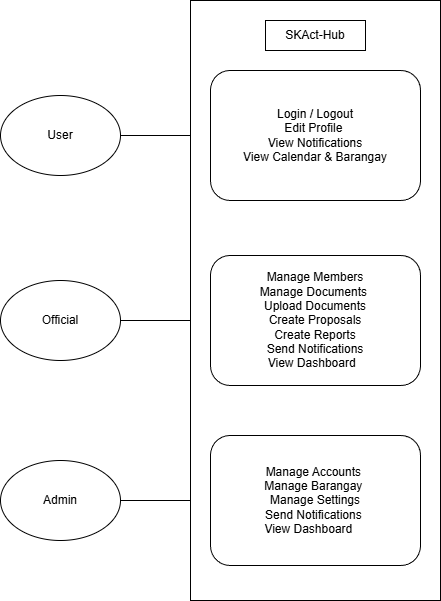

The diagram above was exported from draw.io. Its source (the exported page's mxGraphModel, read from the mxfile embedded in the PNG):
<mxGraphModel dx="1507" dy="736" grid="1" gridSize="10" guides="1" tooltips="1" connect="1" arrows="1" fold="1" page="1" pageScale="1" pageWidth="850" pageHeight="1100" math="0" shadow="0">
  <root>
    <mxCell id="0" />
    <mxCell id="1" parent="0" />
    <mxCell id="zYoA21QTxloEQ-XnPZO--7" edge="1" parent="1" source="zYoA21QTxloEQ-XnPZO--1" style="edgeStyle=orthogonalEdgeStyle;rounded=0;orthogonalLoop=1;jettySize=auto;html=1;entryX=0;entryY=0.5;entryDx=0;entryDy=0;" target="zYoA21QTxloEQ-XnPZO--4">
      <mxGeometry relative="1" as="geometry" />
    </mxCell>
    <mxCell id="zYoA21QTxloEQ-XnPZO--1" parent="1" style="ellipse;whiteSpace=wrap;html=1;" value="User" vertex="1">
      <mxGeometry height="80" width="120" x="140" y="165" as="geometry" />
    </mxCell>
    <mxCell id="zYoA21QTxloEQ-XnPZO--8" edge="1" parent="1" source="zYoA21QTxloEQ-XnPZO--2" style="edgeStyle=orthogonalEdgeStyle;rounded=0;orthogonalLoop=1;jettySize=auto;html=1;entryX=0;entryY=0.5;entryDx=0;entryDy=0;" target="zYoA21QTxloEQ-XnPZO--5">
      <mxGeometry relative="1" as="geometry" />
    </mxCell>
    <mxCell id="zYoA21QTxloEQ-XnPZO--2" parent="1" style="ellipse;whiteSpace=wrap;html=1;" value="Official" vertex="1">
      <mxGeometry height="80" width="120" x="140" y="350" as="geometry" />
    </mxCell>
    <mxCell id="zYoA21QTxloEQ-XnPZO--9" edge="1" parent="1" source="zYoA21QTxloEQ-XnPZO--3" style="edgeStyle=orthogonalEdgeStyle;rounded=0;orthogonalLoop=1;jettySize=auto;html=1;exitX=1;exitY=0.5;exitDx=0;exitDy=0;entryX=0;entryY=0.5;entryDx=0;entryDy=0;" target="zYoA21QTxloEQ-XnPZO--6">
      <mxGeometry relative="1" as="geometry" />
    </mxCell>
    <mxCell id="zYoA21QTxloEQ-XnPZO--3" parent="1" style="ellipse;whiteSpace=wrap;html=1;" value="Admin" vertex="1">
      <mxGeometry height="80" width="120" x="140" y="530" as="geometry" />
    </mxCell>
    <mxCell id="zYoA21QTxloEQ-XnPZO--10" parent="1" style="rounded=0;whiteSpace=wrap;html=1;" value="" vertex="1">
      <mxGeometry height="600" width="250" x="330" y="70" as="geometry" />
    </mxCell>
    <mxCell id="zYoA21QTxloEQ-XnPZO--4" parent="1" style="rounded=1;whiteSpace=wrap;html=1;" value="Login / Logout&lt;div&gt;Edit Profile&amp;nbsp;&lt;/div&gt;&lt;div&gt;&amp;nbsp;View Notifications&amp;nbsp;&lt;br&gt;View Calendar &amp;amp; Barangay&lt;/div&gt;" vertex="1">
      <mxGeometry height="130" width="210" x="350" y="140" as="geometry" />
    </mxCell>
    <mxCell id="zYoA21QTxloEQ-XnPZO--5" parent="1" style="rounded=1;whiteSpace=wrap;html=1;" value="Manage Members&lt;div&gt;Manage Documents&amp;nbsp;&lt;br&gt;&amp;nbsp;Upload Documents&amp;nbsp;&lt;br&gt;&amp;nbsp;Create Proposals&amp;nbsp;&lt;br&gt;&amp;nbsp;Create Reports&amp;nbsp;&lt;br&gt;&amp;nbsp;Send Notifications&amp;nbsp;&lt;div&gt;&amp;nbsp;View Dashboard&amp;nbsp; &amp;nbsp;&lt;/div&gt;&lt;/div&gt;" vertex="1">
      <mxGeometry height="130" width="210" x="350" y="325" as="geometry" />
    </mxCell>
    <mxCell id="zYoA21QTxloEQ-XnPZO--6" parent="1" style="rounded=1;whiteSpace=wrap;html=1;" value="Manage Accounts&amp;nbsp;&lt;div&gt;Manage Barangay&amp;nbsp;&lt;br&gt;&amp;nbsp;Manage Settings&amp;nbsp;&lt;br&gt;Send Notifications&amp;nbsp;&lt;br&gt;View Dashboard&amp;nbsp; &amp;nbsp;&amp;nbsp;&lt;/div&gt;" vertex="1">
      <mxGeometry height="130" width="210" x="350" y="505" as="geometry" />
    </mxCell>
    <mxCell id="zYoA21QTxloEQ-XnPZO--11" parent="1" style="rounded=0;whiteSpace=wrap;html=1;" value="SKAct-Hub" vertex="1">
      <mxGeometry height="30" width="100" x="405" y="90" as="geometry" />
    </mxCell>
  </root>
</mxGraphModel>